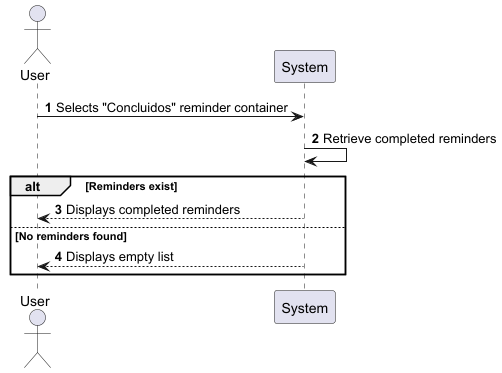

The diagram above was rendered by PlantUML. Its source (embedded in the PNG):
@startuml
' SSD - UC17 View Completed Reminders

autonumber

actor "User" as user
participant System as sys

user -> sys: Selects "Concluidos" reminder container
sys -> sys: Retrieve completed reminders

alt Reminders exist
  sys --> user: Displays completed reminders
else No reminders found
  sys --> user: Displays empty list
end

@enduml